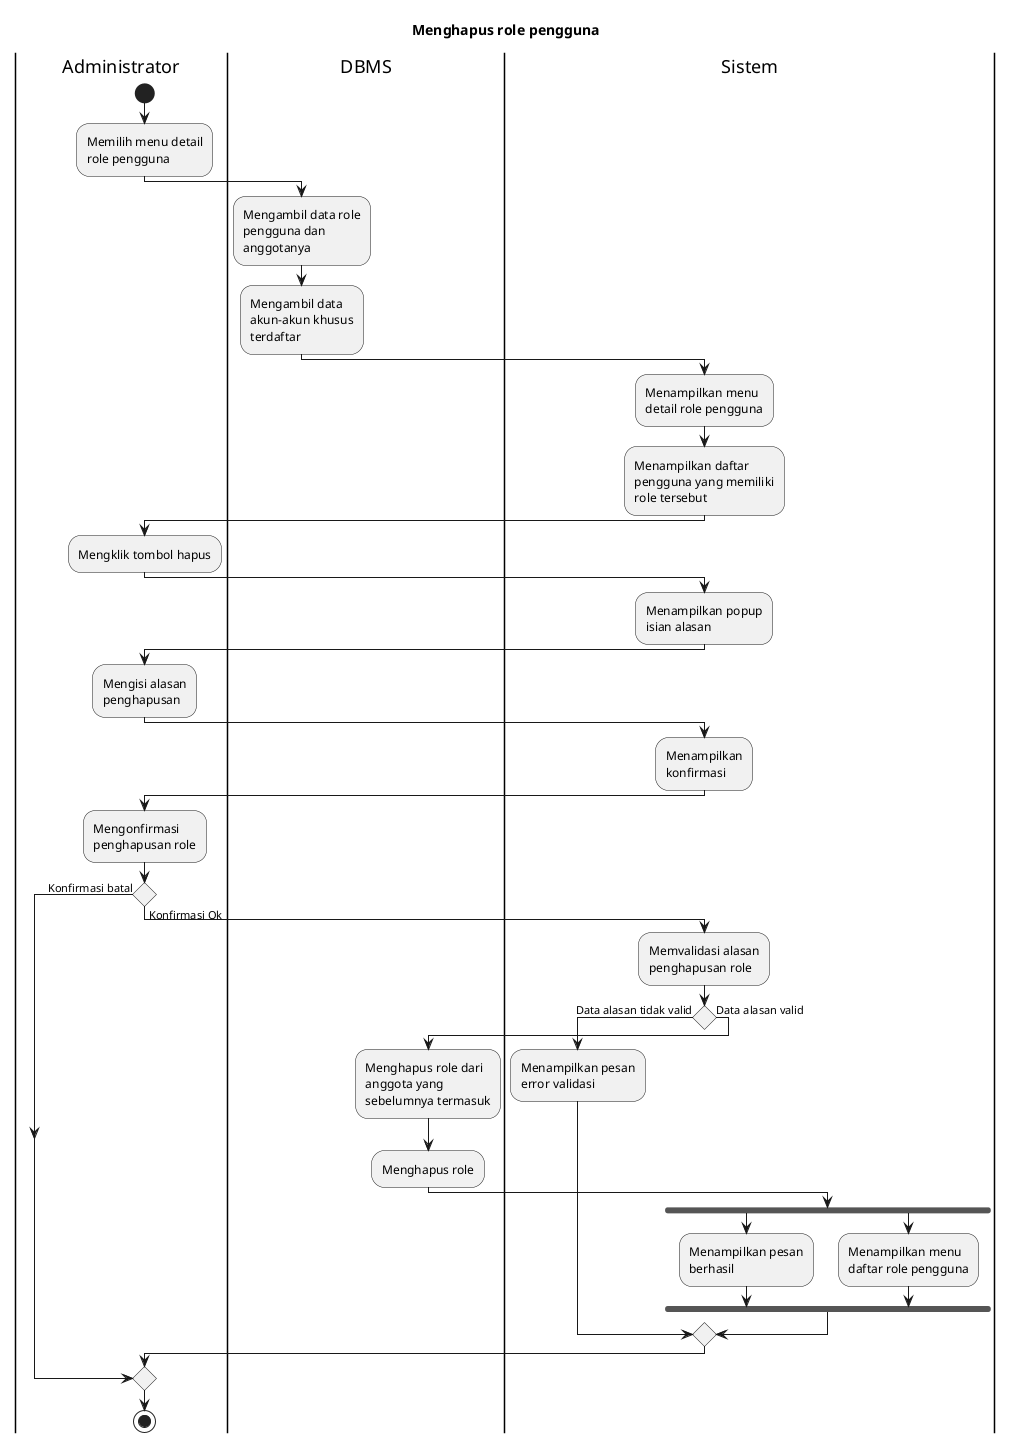

The diagram above was rendered by PlantUML. Its source (embedded in the PNG):
@startuml UC-MGUSER-008 - Menghapus role pengguna
skinparam wrapWidth 140

title Menghapus role pengguna

|Administrator|
start
:Memilih menu detail role pengguna;

|DBMS|
:Mengambil data role pengguna dan anggotanya;
:Mengambil data akun-akun khusus terdaftar;

|Sistem|
:Menampilkan menu detail role pengguna;
:Menampilkan daftar pengguna yang memiliki role tersebut;

|Administrator|
:Mengklik tombol hapus;

|Sistem|
:Menampilkan popup isian alasan;

|Administrator|
:Mengisi alasan penghapusan;

|Sistem|
:Menampilkan konfirmasi;

|Administrator|
:Mengonfirmasi penghapusan role;

if () then (Konfirmasi batal)
else (Konfirmasi Ok)
  |Sistem|
  :Memvalidasi alasan penghapusan role;

  if () then (Data alasan tidak valid)
    :Menampilkan pesan error validasi;
  else (Data alasan valid)
    |DBMS|
    :Menghapus role dari anggota yang sebelumnya termasuk;
    :Menghapus role;

    |Sistem|
    fork
      :Menampilkan pesan berhasil;
    fork again
      :Menampilkan menu daftar role pengguna;
    endfork
  endif
endif

|Administrator|
stop

@enduml